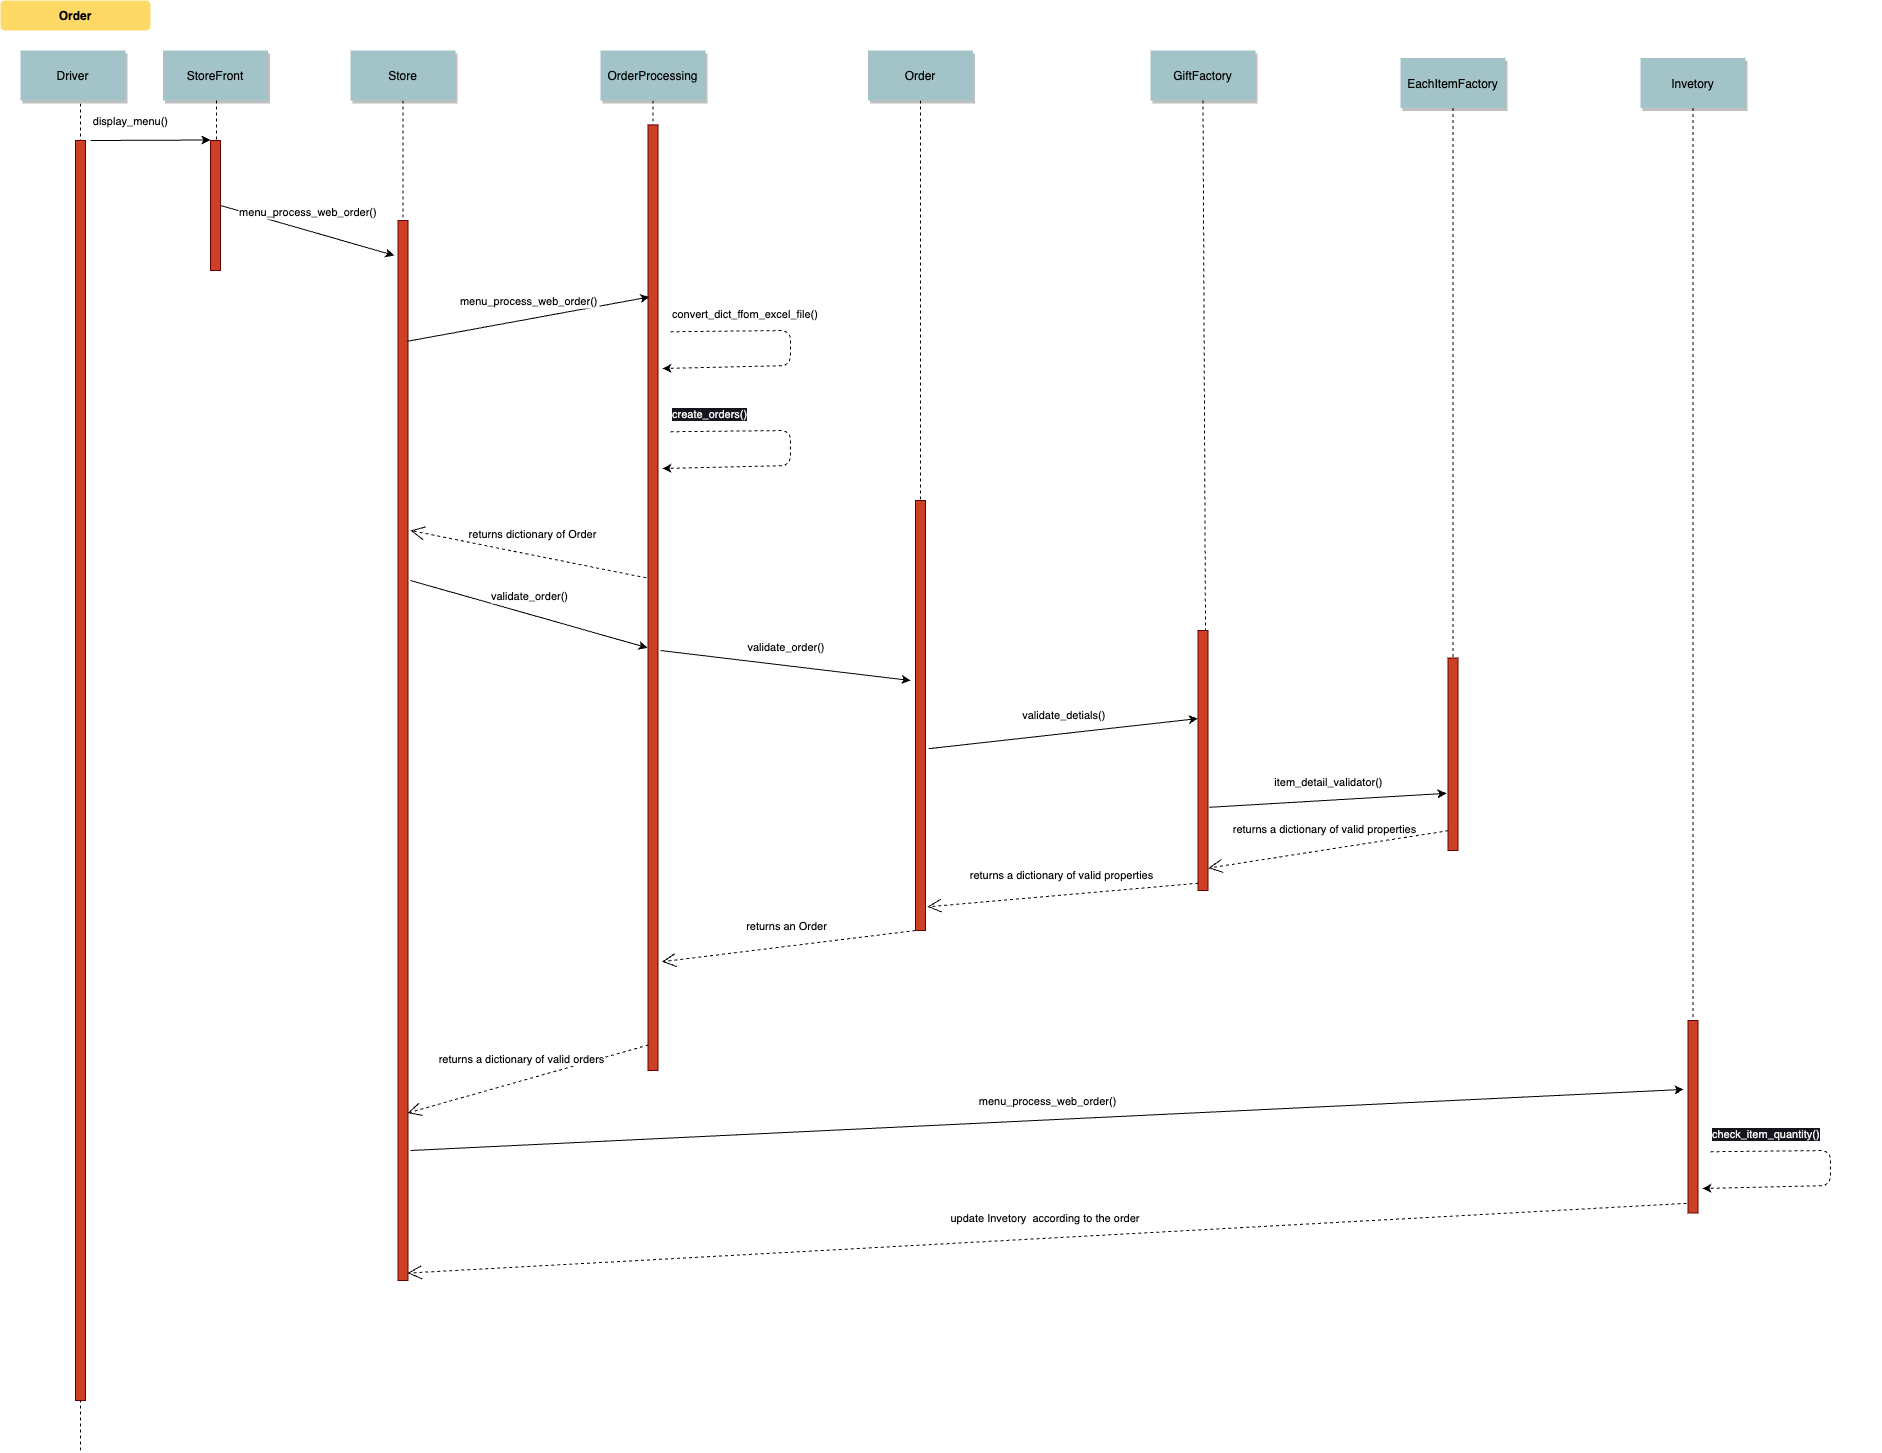

The diagram above was exported from draw.io. Its source (the exported page's mxGraphModel, read from the mxfile embedded in the PNG):
<mxGraphModel dx="3050" dy="1424" grid="1" gridSize="10" guides="1" tooltips="1" connect="1" arrows="1" fold="1" page="0" pageScale="1.5" pageWidth="826" pageHeight="1169" background="none" math="0" shadow="0">
  <root>
    <mxCell id="0" />
    <mxCell id="1" parent="0" />
    <mxCell id="2" value="" style="fillColor=#CC4125;strokeColor=#660000" parent="1" vertex="1">
      <mxGeometry x="200" y="150" width="10" height="130" as="geometry" />
    </mxCell>
    <mxCell id="3" value="display_menu()" style="edgeStyle=none;verticalLabelPosition=top;verticalAlign=bottom;labelPosition=left;align=right" parent="1" edge="1">
      <mxGeometry width="100" height="100" as="geometry">
        <mxPoint x="80" y="150" as="sourcePoint" />
        <mxPoint x="200" y="149.5" as="targetPoint" />
        <mxPoint x="20" y="-10" as="offset" />
      </mxGeometry>
    </mxCell>
    <mxCell id="4" value="StoreFront" style="shadow=1;fillColor=#A2C4C9;strokeColor=none" parent="1" vertex="1">
      <mxGeometry x="152.5" y="60" width="105" height="50" as="geometry" />
    </mxCell>
    <mxCell id="6" value="" style="fillColor=#CC4125;strokeColor=#660000" parent="1" vertex="1">
      <mxGeometry x="387.5" y="230" width="10" height="1060" as="geometry" />
    </mxCell>
    <mxCell id="7" value="Store" style="shadow=1;fillColor=#A2C4C9;strokeColor=none" parent="1" vertex="1">
      <mxGeometry x="340" y="60" width="105" height="50" as="geometry" />
    </mxCell>
    <mxCell id="8" value="" style="edgeStyle=none;endArrow=none;dashed=1" parent="1" source="7" target="6" edge="1">
      <mxGeometry x="272.3350694444445" y="165" width="100" height="100" as="geometry">
        <mxPoint x="347.2588734567901" y="110" as="sourcePoint" />
        <mxPoint x="347.5761959876544" y="165" as="targetPoint" />
      </mxGeometry>
    </mxCell>
    <mxCell id="9" value="menu_process_web_order()" style="edgeStyle=none;verticalLabelPosition=top;verticalAlign=bottom;entryX=-0.369;entryY=0.033;entryDx=0;entryDy=0;exitX=1;exitY=0.5;exitDx=0;exitDy=0;entryPerimeter=0;" parent="1" edge="1" target="6" source="2">
      <mxGeometry width="100" height="100" as="geometry">
        <mxPoint x="210" y="179.5" as="sourcePoint" />
        <mxPoint x="340" y="179.5" as="targetPoint" />
        <mxPoint x="1" y="-9" as="offset" />
      </mxGeometry>
    </mxCell>
    <mxCell id="15" value="OrderProcessing" style="shadow=1;fillColor=#A2C4C9;strokeColor=none" parent="1" vertex="1">
      <mxGeometry x="590.0039506172839" y="59.99999999999997" width="105" height="50" as="geometry" />
    </mxCell>
    <mxCell id="17" value="" style="fillColor=#CC4125;strokeColor=#660000" parent="1" vertex="1">
      <mxGeometry x="637.5" y="134.39" width="10" height="945.61" as="geometry" />
    </mxCell>
    <mxCell id="22" value="Order" style="shadow=1;fillColor=#A2C4C9;strokeColor=none" parent="1" vertex="1">
      <mxGeometry x="857.5" y="60" width="105" height="50" as="geometry" />
    </mxCell>
    <mxCell id="23" value="" style="edgeStyle=none;endArrow=none;dashed=1" parent="1" source="22" target="fhZe1O3UFDGjL_PFgUkp-140" edge="1">
      <mxGeometry x="669.4878472222224" y="174.99999999999997" width="100" height="100" as="geometry">
        <mxPoint x="729.6527777777778" y="110" as="sourcePoint" />
        <mxPoint x="910" y="170" as="targetPoint" />
      </mxGeometry>
    </mxCell>
    <mxCell id="33" value="" style="edgeStyle=elbowEdgeStyle;elbow=horizontal;endArrow=none;dashed=1" parent="1" source="4" target="2" edge="1">
      <mxGeometry x="230.00000000000003" y="310" width="100" height="100" as="geometry">
        <mxPoint x="230.00000000000003" y="410" as="sourcePoint" />
        <mxPoint x="330" y="310" as="targetPoint" />
      </mxGeometry>
    </mxCell>
    <mxCell id="71" value="Order" style="rounded=1;fontStyle=1;fillColor=#FFD966;strokeColor=none" parent="1" vertex="1">
      <mxGeometry x="-10" y="10" width="150" height="30" as="geometry" />
    </mxCell>
    <mxCell id="yvqOxt2Dz3OSjY-nd8dP-89" value="Driver" style="shadow=1;fillColor=#A2C4C9;strokeColor=none" parent="1" vertex="1">
      <mxGeometry x="10" y="60" width="105" height="50" as="geometry" />
    </mxCell>
    <mxCell id="yvqOxt2Dz3OSjY-nd8dP-90" value="" style="endArrow=none;dashed=1;html=1;rounded=0;" parent="1" edge="1">
      <mxGeometry width="50" height="50" relative="1" as="geometry">
        <mxPoint x="70" y="1460" as="sourcePoint" />
        <mxPoint x="70" y="110" as="targetPoint" />
      </mxGeometry>
    </mxCell>
    <mxCell id="yvqOxt2Dz3OSjY-nd8dP-91" value="" style="fillColor=#CC4125;strokeColor=#660000" parent="1" vertex="1">
      <mxGeometry x="65" y="150" width="10" height="1260" as="geometry" />
    </mxCell>
    <mxCell id="fhZe1O3UFDGjL_PFgUkp-97" value="" style="group" vertex="1" connectable="0" parent="1">
      <mxGeometry x="660" y="310" width="170.22000000000003" height="65" as="geometry" />
    </mxCell>
    <mxCell id="fhZe1O3UFDGjL_PFgUkp-98" value="" style="edgeStyle=none;verticalLabelPosition=top;verticalAlign=bottom;dashed=1;entryX=1;entryY=0.25;entryDx=0;entryDy=0;" edge="1" parent="fhZe1O3UFDGjL_PFgUkp-97">
      <mxGeometry x="-352.5" y="-170" width="100" height="100" as="geometry">
        <mxPoint y="31.205632716049365" as="sourcePoint" />
        <mxPoint x="-8" y="68" as="targetPoint" />
        <Array as="points">
          <mxPoint x="120" y="30" />
          <mxPoint x="120" y="65" />
        </Array>
        <mxPoint as="offset" />
      </mxGeometry>
    </mxCell>
    <mxCell id="fhZe1O3UFDGjL_PFgUkp-99" value="&lt;div style=&quot;text-align: center;&quot;&gt;&lt;span style=&quot;background-color: initial; font-size: 11px;&quot;&gt;convert_dict_ffom_excel_file()&lt;/span&gt;&lt;/div&gt;" style="text;whiteSpace=wrap;html=1;" vertex="1" parent="fhZe1O3UFDGjL_PFgUkp-97">
      <mxGeometry width="170.22" height="40" as="geometry" />
    </mxCell>
    <mxCell id="fhZe1O3UFDGjL_PFgUkp-101" value="" style="edgeStyle=none;endArrow=none;dashed=1;exitX=0.5;exitY=1;exitDx=0;exitDy=0;entryX=0.5;entryY=0;entryDx=0;entryDy=0;" edge="1" parent="1" source="15" target="17">
      <mxGeometry x="469.4878472222224" y="194.99999999999997" width="100" height="100" as="geometry">
        <mxPoint x="710" y="130" as="sourcePoint" />
        <mxPoint x="710" y="190" as="targetPoint" />
      </mxGeometry>
    </mxCell>
    <mxCell id="fhZe1O3UFDGjL_PFgUkp-102" value="menu_process_web_order()" style="edgeStyle=none;verticalLabelPosition=top;verticalAlign=bottom;entryX=0.125;entryY=0.182;entryDx=0;entryDy=0;entryPerimeter=0;exitX=0.914;exitY=0.114;exitDx=0;exitDy=0;exitPerimeter=0;" edge="1" parent="1" source="6" target="17">
      <mxGeometry width="100" height="100" as="geometry">
        <mxPoint x="401" y="371" as="sourcePoint" />
        <mxPoint x="612" y="295" as="targetPoint" />
        <mxPoint x="1" y="-9" as="offset" />
      </mxGeometry>
    </mxCell>
    <mxCell id="fhZe1O3UFDGjL_PFgUkp-105" value="validate_order()" style="edgeStyle=none;verticalLabelPosition=top;verticalAlign=bottom;" edge="1" parent="1">
      <mxGeometry x="484" y="263" width="100" height="100" as="geometry">
        <mxPoint x="650" y="660" as="sourcePoint" />
        <mxPoint x="900" y="690" as="targetPoint" />
        <mxPoint x="1" y="-9" as="offset" />
      </mxGeometry>
    </mxCell>
    <mxCell id="fhZe1O3UFDGjL_PFgUkp-106" value="" style="group" vertex="1" connectable="0" parent="1">
      <mxGeometry x="660" y="410" width="170.22000000000003" height="65" as="geometry" />
    </mxCell>
    <mxCell id="fhZe1O3UFDGjL_PFgUkp-107" value="" style="edgeStyle=none;verticalLabelPosition=top;verticalAlign=bottom;dashed=1;entryX=1;entryY=0.25;entryDx=0;entryDy=0;" edge="1" parent="fhZe1O3UFDGjL_PFgUkp-106">
      <mxGeometry x="-352.5" y="-170" width="100" height="100" as="geometry">
        <mxPoint y="31.205632716049365" as="sourcePoint" />
        <mxPoint x="-8" y="68" as="targetPoint" />
        <Array as="points">
          <mxPoint x="120" y="30" />
          <mxPoint x="120" y="65" />
        </Array>
        <mxPoint as="offset" />
      </mxGeometry>
    </mxCell>
    <mxCell id="fhZe1O3UFDGjL_PFgUkp-108" value="&lt;span style=&quot;color: rgb(240, 240, 240); font-family: Helvetica; font-size: 11px; font-style: normal; font-variant-ligatures: normal; font-variant-caps: normal; font-weight: 400; letter-spacing: normal; orphans: 2; text-align: center; text-indent: 0px; text-transform: none; widows: 2; word-spacing: 0px; -webkit-text-stroke-width: 0px; background-color: rgb(24, 20, 29); text-decoration-thickness: initial; text-decoration-style: initial; text-decoration-color: initial; float: none; display: inline !important;&quot;&gt;create_orders()&lt;/span&gt;" style="text;whiteSpace=wrap;html=1;" vertex="1" parent="fhZe1O3UFDGjL_PFgUkp-106">
      <mxGeometry width="170.22" height="40" as="geometry" />
    </mxCell>
    <mxCell id="fhZe1O3UFDGjL_PFgUkp-112" value="returns dictionary of Order" style="endArrow=open;endSize=12;dashed=1;html=1;rounded=0;exitX=-0.189;exitY=0.479;exitDx=0;exitDy=0;exitPerimeter=0;" edge="1" parent="1" source="17">
      <mxGeometry x="-0.0013" y="-20" width="160" relative="1" as="geometry">
        <mxPoint x="630" y="680" as="sourcePoint" />
        <mxPoint x="400" y="540" as="targetPoint" />
        <mxPoint as="offset" />
        <Array as="points" />
      </mxGeometry>
    </mxCell>
    <mxCell id="fhZe1O3UFDGjL_PFgUkp-114" value="validate_order()" style="edgeStyle=none;verticalLabelPosition=top;verticalAlign=bottom;entryX=-0.05;entryY=0.553;entryDx=0;entryDy=0;entryPerimeter=0;" edge="1" parent="1" target="17">
      <mxGeometry x="290.5" y="325" width="100" height="100" as="geometry">
        <mxPoint x="400" y="590" as="sourcePoint" />
        <mxPoint x="637" y="700" as="targetPoint" />
        <mxPoint x="1" y="-9" as="offset" />
      </mxGeometry>
    </mxCell>
    <mxCell id="fhZe1O3UFDGjL_PFgUkp-116" value="returns an Order" style="endArrow=open;endSize=12;dashed=1;html=1;rounded=0;exitX=0;exitY=1;exitDx=0;exitDy=0;entryX=1.389;entryY=0.885;entryDx=0;entryDy=0;entryPerimeter=0;" edge="1" parent="1" source="fhZe1O3UFDGjL_PFgUkp-140" target="17">
      <mxGeometry y="-20" width="160" relative="1" as="geometry">
        <mxPoint x="904.8600000000001" y="833.6799999999998" as="sourcePoint" />
        <mxPoint x="500" y="1018" as="targetPoint" />
        <mxPoint as="offset" />
        <Array as="points" />
      </mxGeometry>
    </mxCell>
    <mxCell id="fhZe1O3UFDGjL_PFgUkp-128" value="validate_detials()" style="edgeStyle=none;verticalLabelPosition=top;verticalAlign=bottom;exitX=1.325;exitY=0.865;exitDx=0;exitDy=0;exitPerimeter=0;entryX=-0.016;entryY=0.872;entryDx=0;entryDy=0;entryPerimeter=0;" edge="1" parent="1">
      <mxGeometry width="100" height="100" as="geometry">
        <mxPoint x="918.25" y="758.2000000000003" as="sourcePoint" />
        <mxPoint x="1187.3400000000001" y="728.0799999999999" as="targetPoint" />
        <mxPoint x="1" y="-9" as="offset" />
      </mxGeometry>
    </mxCell>
    <mxCell id="fhZe1O3UFDGjL_PFgUkp-130" value="" style="fillColor=#CC4125;strokeColor=#660000" vertex="1" parent="1">
      <mxGeometry x="1437.5" y="667.5" width="10" height="192.5" as="geometry" />
    </mxCell>
    <mxCell id="fhZe1O3UFDGjL_PFgUkp-131" value="EachItemFactory" style="shadow=1;fillColor=#A2C4C9;strokeColor=none" vertex="1" parent="1">
      <mxGeometry x="1390" y="67.5" width="105" height="50" as="geometry" />
    </mxCell>
    <mxCell id="fhZe1O3UFDGjL_PFgUkp-132" value="" style="edgeStyle=none;endArrow=none;dashed=1;exitX=0.5;exitY=1;exitDx=0;exitDy=0;entryX=0.5;entryY=0;entryDx=0;entryDy=0;" edge="1" parent="1" source="fhZe1O3UFDGjL_PFgUkp-131" target="fhZe1O3UFDGjL_PFgUkp-130">
      <mxGeometry x="1201.5378472222224" y="202.49999999999997" width="100" height="100" as="geometry">
        <mxPoint x="1442.05" y="137.5" as="sourcePoint" />
        <mxPoint x="1440" y="157.5" as="targetPoint" />
      </mxGeometry>
    </mxCell>
    <mxCell id="fhZe1O3UFDGjL_PFgUkp-122" value="GiftFactory" style="shadow=1;fillColor=#A2C4C9;strokeColor=none" vertex="1" parent="1">
      <mxGeometry x="1140" y="60" width="105" height="50" as="geometry" />
    </mxCell>
    <mxCell id="fhZe1O3UFDGjL_PFgUkp-125" value="" style="edgeStyle=none;endArrow=none;dashed=1;exitX=0.5;exitY=1;exitDx=0;exitDy=0;entryX=0.75;entryY=0;entryDx=0;entryDy=0;" edge="1" parent="1" source="fhZe1O3UFDGjL_PFgUkp-122" target="fhZe1O3UFDGjL_PFgUkp-139">
      <mxGeometry x="951.5378472222224" y="194.99999999999997" width="100" height="100" as="geometry">
        <mxPoint x="1192.05" y="130" as="sourcePoint" />
        <mxPoint x="1192.5" y="170" as="targetPoint" />
      </mxGeometry>
    </mxCell>
    <mxCell id="fhZe1O3UFDGjL_PFgUkp-139" value="" style="fillColor=#CC4125;strokeColor=#660000" vertex="1" parent="1">
      <mxGeometry x="1187.5" y="640" width="10" height="260" as="geometry" />
    </mxCell>
    <mxCell id="fhZe1O3UFDGjL_PFgUkp-140" value="" style="fillColor=#CC4125;strokeColor=#660000" vertex="1" parent="1">
      <mxGeometry x="905" y="510" width="10" height="430" as="geometry" />
    </mxCell>
    <mxCell id="fhZe1O3UFDGjL_PFgUkp-141" value="item_detail_validator()" style="edgeStyle=none;verticalLabelPosition=top;verticalAlign=bottom;exitX=1.125;exitY=0.68;exitDx=0;exitDy=0;entryX=-0.148;entryY=0.703;entryDx=0;entryDy=0;entryPerimeter=0;exitPerimeter=0;" edge="1" parent="1" source="fhZe1O3UFDGjL_PFgUkp-139" target="fhZe1O3UFDGjL_PFgUkp-130">
      <mxGeometry x="200.16" y="131.92000000000002" width="100" height="100" as="geometry">
        <mxPoint x="1118.41" y="890.1200000000002" as="sourcePoint" />
        <mxPoint x="1387.5000000000002" y="859.9999999999999" as="targetPoint" />
        <mxPoint x="1" y="-9" as="offset" />
      </mxGeometry>
    </mxCell>
    <mxCell id="fhZe1O3UFDGjL_PFgUkp-142" value="returns a dictionary of valid properties" style="endArrow=open;endSize=12;dashed=1;html=1;rounded=0;exitX=0.034;exitY=0.897;exitDx=0;exitDy=0;exitPerimeter=0;entryX=1.034;entryY=0.914;entryDx=0;entryDy=0;entryPerimeter=0;" edge="1" parent="1" source="fhZe1O3UFDGjL_PFgUkp-130" target="fhZe1O3UFDGjL_PFgUkp-139">
      <mxGeometry y="-20" width="160" relative="1" as="geometry">
        <mxPoint x="1390" y="976.6799999999998" as="sourcePoint" />
        <mxPoint x="1134.1399999999999" y="920" as="targetPoint" />
        <mxPoint as="offset" />
        <Array as="points" />
      </mxGeometry>
    </mxCell>
    <mxCell id="fhZe1O3UFDGjL_PFgUkp-143" value="returns a dictionary of valid properties" style="endArrow=open;endSize=12;dashed=1;html=1;rounded=0;exitX=0.034;exitY=0.972;exitDx=0;exitDy=0;exitPerimeter=0;entryX=1.193;entryY=0.945;entryDx=0;entryDy=0;entryPerimeter=0;" edge="1" parent="1" source="fhZe1O3UFDGjL_PFgUkp-139" target="fhZe1O3UFDGjL_PFgUkp-140">
      <mxGeometry y="-20" width="160" relative="1" as="geometry">
        <mxPoint x="1150" y="900" as="sourcePoint" />
        <mxPoint x="960" y="920" as="targetPoint" />
        <mxPoint as="offset" />
        <Array as="points" />
      </mxGeometry>
    </mxCell>
    <mxCell id="fhZe1O3UFDGjL_PFgUkp-144" value="" style="fillColor=#CC4125;strokeColor=#660000" vertex="1" parent="1">
      <mxGeometry x="1677.5" y="1030" width="10" height="192.5" as="geometry" />
    </mxCell>
    <mxCell id="fhZe1O3UFDGjL_PFgUkp-145" value="Invetory" style="shadow=1;fillColor=#A2C4C9;strokeColor=none" vertex="1" parent="1">
      <mxGeometry x="1630" y="67.5" width="105" height="50" as="geometry" />
    </mxCell>
    <mxCell id="fhZe1O3UFDGjL_PFgUkp-146" value="" style="edgeStyle=none;endArrow=none;dashed=1;exitX=0.5;exitY=1;exitDx=0;exitDy=0;entryX=0.5;entryY=0;entryDx=0;entryDy=0;" edge="1" parent="1" source="fhZe1O3UFDGjL_PFgUkp-145" target="fhZe1O3UFDGjL_PFgUkp-144">
      <mxGeometry x="1441.5378472222224" y="202.49999999999997" width="100" height="100" as="geometry">
        <mxPoint x="1682.05" y="137.5" as="sourcePoint" />
        <mxPoint x="1680" y="157.5" as="targetPoint" />
      </mxGeometry>
    </mxCell>
    <mxCell id="fhZe1O3UFDGjL_PFgUkp-147" value="returns a dictionary of valid orders" style="endArrow=open;endSize=12;dashed=1;html=1;rounded=0;exitX=0.055;exitY=0.973;exitDx=0;exitDy=0;entryX=0.954;entryY=0.842;entryDx=0;entryDy=0;entryPerimeter=0;exitPerimeter=0;" edge="1" parent="1" source="17" target="6">
      <mxGeometry y="-20" width="160" relative="1" as="geometry">
        <mxPoint x="830.22" y="1110" as="sourcePoint" />
        <mxPoint x="576.22" y="1141" as="targetPoint" />
        <mxPoint as="offset" />
        <Array as="points" />
      </mxGeometry>
    </mxCell>
    <mxCell id="fhZe1O3UFDGjL_PFgUkp-148" value="menu_process_web_order()" style="edgeStyle=none;verticalLabelPosition=top;verticalAlign=bottom;entryX=-0.44;entryY=0.358;entryDx=0;entryDy=0;entryPerimeter=0;" edge="1" parent="1" target="fhZe1O3UFDGjL_PFgUkp-144">
      <mxGeometry x="139" y="916.5" width="100" height="100" as="geometry">
        <mxPoint x="400" y="1160" as="sourcePoint" />
        <mxPoint x="1660" y="1090" as="targetPoint" />
        <mxPoint x="1" y="-9" as="offset" />
      </mxGeometry>
    </mxCell>
    <mxCell id="fhZe1O3UFDGjL_PFgUkp-152" value="" style="group" vertex="1" connectable="0" parent="1">
      <mxGeometry x="1700" y="1130" width="170.22000000000003" height="65" as="geometry" />
    </mxCell>
    <mxCell id="fhZe1O3UFDGjL_PFgUkp-153" value="" style="edgeStyle=none;verticalLabelPosition=top;verticalAlign=bottom;dashed=1;entryX=1;entryY=0.25;entryDx=0;entryDy=0;" edge="1" parent="fhZe1O3UFDGjL_PFgUkp-152">
      <mxGeometry x="-352.5" y="-170" width="100" height="100" as="geometry">
        <mxPoint y="31.205632716049365" as="sourcePoint" />
        <mxPoint x="-8" y="68" as="targetPoint" />
        <Array as="points">
          <mxPoint x="120" y="30" />
          <mxPoint x="120" y="65" />
        </Array>
        <mxPoint as="offset" />
      </mxGeometry>
    </mxCell>
    <mxCell id="fhZe1O3UFDGjL_PFgUkp-154" value="&lt;span style=&quot;color: rgb(240, 240, 240); font-family: Helvetica; font-size: 11px; font-style: normal; font-variant-ligatures: normal; font-variant-caps: normal; font-weight: 400; letter-spacing: normal; orphans: 2; text-align: center; text-indent: 0px; text-transform: none; widows: 2; word-spacing: 0px; -webkit-text-stroke-width: 0px; background-color: rgb(24, 20, 29); text-decoration-thickness: initial; text-decoration-style: initial; text-decoration-color: initial; float: none; display: inline !important;&quot;&gt;check_item_quantity()&lt;/span&gt;" style="text;whiteSpace=wrap;html=1;" vertex="1" parent="fhZe1O3UFDGjL_PFgUkp-152">
      <mxGeometry width="170.22" height="40" as="geometry" />
    </mxCell>
    <mxCell id="fhZe1O3UFDGjL_PFgUkp-155" value="update Invetory&amp;nbsp; according to the order&amp;nbsp;" style="endArrow=open;endSize=12;dashed=1;html=1;rounded=0;exitX=-0.152;exitY=0.95;exitDx=0;exitDy=0;entryX=0.954;entryY=0.993;entryDx=0;entryDy=0;entryPerimeter=0;exitPerimeter=0;" edge="1" parent="1" source="fhZe1O3UFDGjL_PFgUkp-144" target="6">
      <mxGeometry y="-20" width="160" relative="1" as="geometry">
        <mxPoint x="951" y="1330" as="sourcePoint" />
        <mxPoint x="710" y="1399" as="targetPoint" />
        <mxPoint as="offset" />
        <Array as="points" />
      </mxGeometry>
    </mxCell>
  </root>
</mxGraphModel>